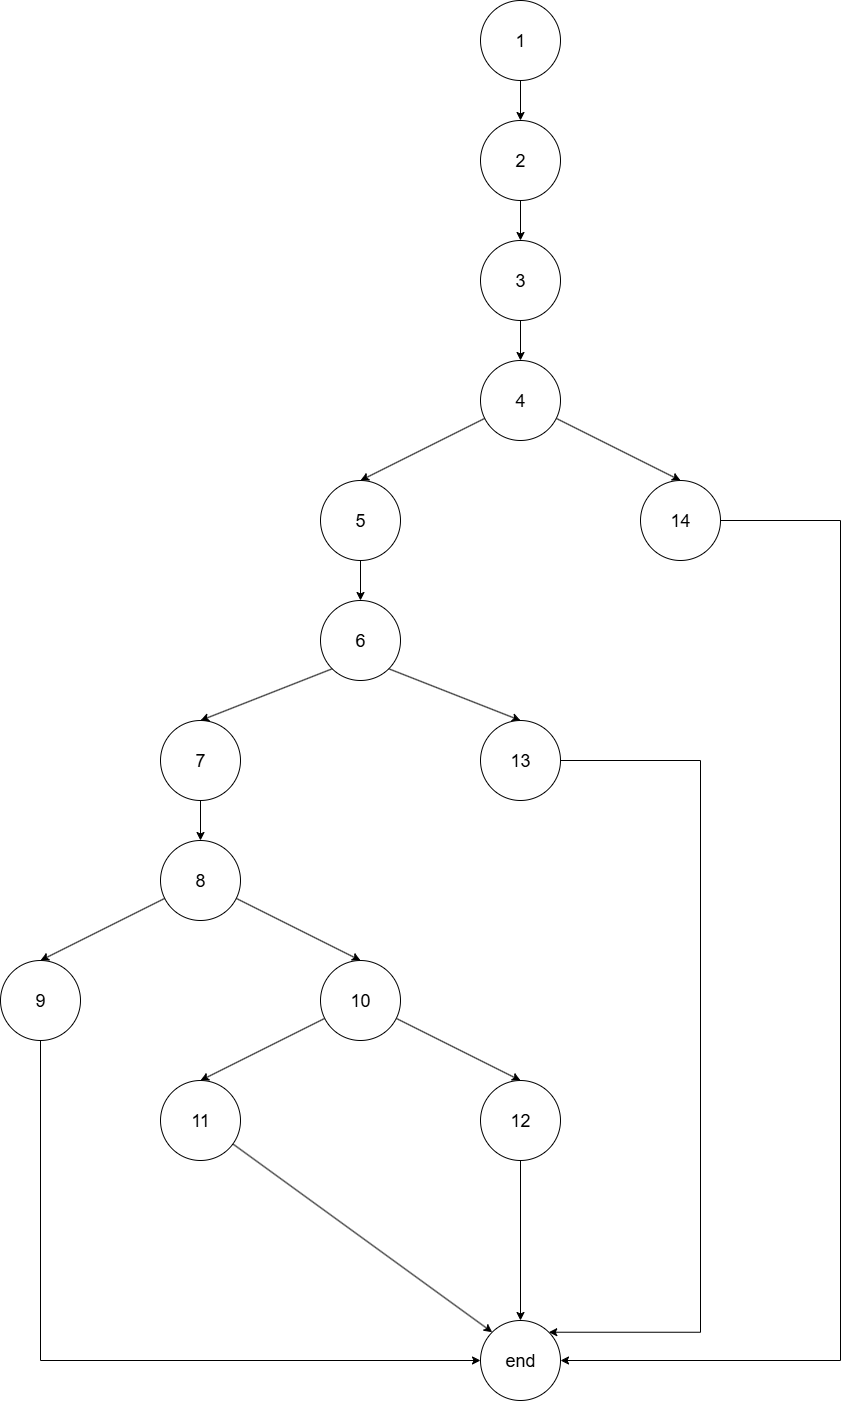

The diagram above was exported from draw.io. Its source (the exported page's mxGraphModel, read from the mxfile embedded in the PNG):
<mxGraphModel dx="3628" dy="1078" grid="1" gridSize="10" guides="1" tooltips="1" connect="1" arrows="1" fold="1" page="1" pageScale="1" pageWidth="850" pageHeight="1100" math="0" shadow="0">
  <root>
    <mxCell id="0" />
    <mxCell id="1" parent="0" />
    <mxCell id="ZMNSQUCy0xY2XGHV73Q1-14" style="edgeStyle=orthogonalEdgeStyle;rounded=0;orthogonalLoop=1;jettySize=auto;html=1;entryX=0.5;entryY=0;entryDx=0;entryDy=0;" edge="1" parent="1" source="ZMNSQUCy0xY2XGHV73Q1-1" target="ZMNSQUCy0xY2XGHV73Q1-2">
      <mxGeometry relative="1" as="geometry" />
    </mxCell>
    <mxCell id="ZMNSQUCy0xY2XGHV73Q1-1" value="&lt;font style=&quot;font-size: 18px;&quot;&gt;1&lt;/font&gt;" style="ellipse;whiteSpace=wrap;html=1;aspect=fixed;" vertex="1" parent="1">
      <mxGeometry x="360" y="40" width="80" height="80" as="geometry" />
    </mxCell>
    <mxCell id="ZMNSQUCy0xY2XGHV73Q1-15" style="rounded=0;orthogonalLoop=1;jettySize=auto;html=1;entryX=0.5;entryY=0;entryDx=0;entryDy=0;" edge="1" parent="1" source="ZMNSQUCy0xY2XGHV73Q1-2" target="ZMNSQUCy0xY2XGHV73Q1-3">
      <mxGeometry relative="1" as="geometry" />
    </mxCell>
    <mxCell id="ZMNSQUCy0xY2XGHV73Q1-2" value="&lt;font style=&quot;font-size: 18px;&quot;&gt;2&lt;/font&gt;" style="ellipse;whiteSpace=wrap;html=1;aspect=fixed;" vertex="1" parent="1">
      <mxGeometry x="360" y="160" width="80" height="80" as="geometry" />
    </mxCell>
    <mxCell id="ZMNSQUCy0xY2XGHV73Q1-16" style="edgeStyle=orthogonalEdgeStyle;rounded=0;orthogonalLoop=1;jettySize=auto;html=1;entryX=0.5;entryY=0;entryDx=0;entryDy=0;" edge="1" parent="1" source="ZMNSQUCy0xY2XGHV73Q1-3" target="ZMNSQUCy0xY2XGHV73Q1-5">
      <mxGeometry relative="1" as="geometry" />
    </mxCell>
    <mxCell id="ZMNSQUCy0xY2XGHV73Q1-3" value="&lt;font style=&quot;font-size: 18px;&quot;&gt;3&lt;/font&gt;" style="ellipse;whiteSpace=wrap;html=1;aspect=fixed;" vertex="1" parent="1">
      <mxGeometry x="360" y="280" width="80" height="80" as="geometry" />
    </mxCell>
    <mxCell id="ZMNSQUCy0xY2XGHV73Q1-30" style="rounded=0;orthogonalLoop=1;jettySize=auto;html=1;entryX=0.5;entryY=0;entryDx=0;entryDy=0;" edge="1" parent="1" source="ZMNSQUCy0xY2XGHV73Q1-5" target="ZMNSQUCy0xY2XGHV73Q1-29">
      <mxGeometry relative="1" as="geometry" />
    </mxCell>
    <mxCell id="ZMNSQUCy0xY2XGHV73Q1-5" value="&lt;font style=&quot;font-size: 18px;&quot;&gt;4&lt;/font&gt;" style="ellipse;whiteSpace=wrap;html=1;aspect=fixed;" vertex="1" parent="1">
      <mxGeometry x="360" y="400" width="80" height="80" as="geometry" />
    </mxCell>
    <mxCell id="ZMNSQUCy0xY2XGHV73Q1-18" style="edgeStyle=orthogonalEdgeStyle;rounded=0;orthogonalLoop=1;jettySize=auto;html=1;entryX=0.5;entryY=0;entryDx=0;entryDy=0;" edge="1" parent="1" source="ZMNSQUCy0xY2XGHV73Q1-6" target="ZMNSQUCy0xY2XGHV73Q1-7">
      <mxGeometry relative="1" as="geometry" />
    </mxCell>
    <mxCell id="ZMNSQUCy0xY2XGHV73Q1-6" value="&lt;font style=&quot;font-size: 18px;&quot;&gt;5&lt;/font&gt;" style="ellipse;whiteSpace=wrap;html=1;aspect=fixed;" vertex="1" parent="1">
      <mxGeometry x="200" y="520" width="80" height="80" as="geometry" />
    </mxCell>
    <mxCell id="ZMNSQUCy0xY2XGHV73Q1-7" value="&lt;font style=&quot;font-size: 18px;&quot;&gt;6&lt;/font&gt;" style="ellipse;whiteSpace=wrap;html=1;aspect=fixed;" vertex="1" parent="1">
      <mxGeometry x="200" y="640" width="80" height="80" as="geometry" />
    </mxCell>
    <mxCell id="ZMNSQUCy0xY2XGHV73Q1-20" style="edgeStyle=orthogonalEdgeStyle;rounded=0;orthogonalLoop=1;jettySize=auto;html=1;entryX=0.5;entryY=0;entryDx=0;entryDy=0;" edge="1" parent="1" source="ZMNSQUCy0xY2XGHV73Q1-8" target="ZMNSQUCy0xY2XGHV73Q1-9">
      <mxGeometry relative="1" as="geometry" />
    </mxCell>
    <mxCell id="ZMNSQUCy0xY2XGHV73Q1-8" value="&lt;font style=&quot;font-size: 18px;&quot;&gt;7&lt;/font&gt;" style="ellipse;whiteSpace=wrap;html=1;aspect=fixed;" vertex="1" parent="1">
      <mxGeometry x="40" y="760" width="80" height="80" as="geometry" />
    </mxCell>
    <mxCell id="ZMNSQUCy0xY2XGHV73Q1-9" value="&lt;font style=&quot;font-size: 18px;&quot;&gt;8&lt;/font&gt;" style="ellipse;whiteSpace=wrap;html=1;aspect=fixed;" vertex="1" parent="1">
      <mxGeometry x="40" y="880" width="80" height="80" as="geometry" />
    </mxCell>
    <mxCell id="ZMNSQUCy0xY2XGHV73Q1-36" style="edgeStyle=orthogonalEdgeStyle;rounded=0;orthogonalLoop=1;jettySize=auto;html=1;entryX=0;entryY=0.5;entryDx=0;entryDy=0;" edge="1" parent="1" source="ZMNSQUCy0xY2XGHV73Q1-10" target="ZMNSQUCy0xY2XGHV73Q1-32">
      <mxGeometry relative="1" as="geometry">
        <Array as="points">
          <mxPoint x="-80" y="1400" />
        </Array>
      </mxGeometry>
    </mxCell>
    <mxCell id="ZMNSQUCy0xY2XGHV73Q1-10" value="&lt;font style=&quot;font-size: 18px;&quot;&gt;9&lt;/font&gt;" style="ellipse;whiteSpace=wrap;html=1;aspect=fixed;" vertex="1" parent="1">
      <mxGeometry x="-120" y="1000" width="80" height="80" as="geometry" />
    </mxCell>
    <mxCell id="ZMNSQUCy0xY2XGHV73Q1-23" style="rounded=0;orthogonalLoop=1;jettySize=auto;html=1;entryX=0.5;entryY=0;entryDx=0;entryDy=0;" edge="1" parent="1" source="ZMNSQUCy0xY2XGHV73Q1-11" target="ZMNSQUCy0xY2XGHV73Q1-12">
      <mxGeometry relative="1" as="geometry" />
    </mxCell>
    <mxCell id="ZMNSQUCy0xY2XGHV73Q1-24" style="rounded=0;orthogonalLoop=1;jettySize=auto;html=1;entryX=0.5;entryY=0;entryDx=0;entryDy=0;" edge="1" parent="1" source="ZMNSQUCy0xY2XGHV73Q1-11" target="ZMNSQUCy0xY2XGHV73Q1-13">
      <mxGeometry relative="1" as="geometry" />
    </mxCell>
    <mxCell id="ZMNSQUCy0xY2XGHV73Q1-11" value="&lt;font style=&quot;font-size: 18px;&quot;&gt;10&lt;/font&gt;" style="ellipse;whiteSpace=wrap;html=1;aspect=fixed;" vertex="1" parent="1">
      <mxGeometry x="200" y="1000" width="80" height="80" as="geometry" />
    </mxCell>
    <mxCell id="ZMNSQUCy0xY2XGHV73Q1-35" style="rounded=0;orthogonalLoop=1;jettySize=auto;html=1;entryX=0;entryY=0;entryDx=0;entryDy=0;" edge="1" parent="1" source="ZMNSQUCy0xY2XGHV73Q1-12" target="ZMNSQUCy0xY2XGHV73Q1-32">
      <mxGeometry relative="1" as="geometry" />
    </mxCell>
    <mxCell id="ZMNSQUCy0xY2XGHV73Q1-12" value="&lt;font style=&quot;font-size: 18px;&quot;&gt;11&lt;/font&gt;" style="ellipse;whiteSpace=wrap;html=1;aspect=fixed;" vertex="1" parent="1">
      <mxGeometry x="40" y="1120" width="80" height="80" as="geometry" />
    </mxCell>
    <mxCell id="ZMNSQUCy0xY2XGHV73Q1-34" style="edgeStyle=orthogonalEdgeStyle;rounded=0;orthogonalLoop=1;jettySize=auto;html=1;entryX=0.5;entryY=0;entryDx=0;entryDy=0;" edge="1" parent="1" source="ZMNSQUCy0xY2XGHV73Q1-13" target="ZMNSQUCy0xY2XGHV73Q1-32">
      <mxGeometry relative="1" as="geometry" />
    </mxCell>
    <mxCell id="ZMNSQUCy0xY2XGHV73Q1-13" value="&lt;font style=&quot;font-size: 18px;&quot;&gt;12&lt;/font&gt;" style="ellipse;whiteSpace=wrap;html=1;aspect=fixed;" vertex="1" parent="1">
      <mxGeometry x="360" y="1120" width="80" height="80" as="geometry" />
    </mxCell>
    <mxCell id="ZMNSQUCy0xY2XGHV73Q1-17" value="" style="endArrow=classic;html=1;rounded=0;entryX=0.5;entryY=0;entryDx=0;entryDy=0;" edge="1" parent="1" source="ZMNSQUCy0xY2XGHV73Q1-5" target="ZMNSQUCy0xY2XGHV73Q1-6">
      <mxGeometry width="50" height="50" relative="1" as="geometry">
        <mxPoint x="220" y="390" as="sourcePoint" />
        <mxPoint x="270" y="340" as="targetPoint" />
      </mxGeometry>
    </mxCell>
    <mxCell id="ZMNSQUCy0xY2XGHV73Q1-19" value="" style="endArrow=classic;html=1;rounded=0;entryX=0.5;entryY=0;entryDx=0;entryDy=0;exitX=0;exitY=1;exitDx=0;exitDy=0;" edge="1" parent="1" source="ZMNSQUCy0xY2XGHV73Q1-7" target="ZMNSQUCy0xY2XGHV73Q1-8">
      <mxGeometry width="50" height="50" relative="1" as="geometry">
        <mxPoint x="200" y="700" as="sourcePoint" />
        <mxPoint x="90" y="760" as="targetPoint" />
      </mxGeometry>
    </mxCell>
    <mxCell id="ZMNSQUCy0xY2XGHV73Q1-21" value="" style="endArrow=classic;html=1;rounded=0;entryX=0.5;entryY=0;entryDx=0;entryDy=0;" edge="1" parent="1" source="ZMNSQUCy0xY2XGHV73Q1-9" target="ZMNSQUCy0xY2XGHV73Q1-10">
      <mxGeometry width="50" height="50" relative="1" as="geometry">
        <mxPoint x="202" y="1000" as="sourcePoint" />
        <mxPoint x="70" y="1052" as="targetPoint" />
      </mxGeometry>
    </mxCell>
    <mxCell id="ZMNSQUCy0xY2XGHV73Q1-22" value="" style="endArrow=classic;html=1;rounded=0;entryX=0.5;entryY=0;entryDx=0;entryDy=0;" edge="1" parent="1" source="ZMNSQUCy0xY2XGHV73Q1-9" target="ZMNSQUCy0xY2XGHV73Q1-11">
      <mxGeometry width="50" height="50" relative="1" as="geometry">
        <mxPoint x="252" y="1020" as="sourcePoint" />
        <mxPoint x="120" y="1072" as="targetPoint" />
      </mxGeometry>
    </mxCell>
    <mxCell id="ZMNSQUCy0xY2XGHV73Q1-26" style="rounded=0;orthogonalLoop=1;jettySize=auto;html=1;entryX=0.5;entryY=0;entryDx=0;entryDy=0;exitX=1;exitY=1;exitDx=0;exitDy=0;" edge="1" parent="1" source="ZMNSQUCy0xY2XGHV73Q1-7" target="ZMNSQUCy0xY2XGHV73Q1-28">
      <mxGeometry relative="1" as="geometry" />
    </mxCell>
    <mxCell id="ZMNSQUCy0xY2XGHV73Q1-38" style="edgeStyle=orthogonalEdgeStyle;rounded=0;orthogonalLoop=1;jettySize=auto;html=1;entryX=1;entryY=0;entryDx=0;entryDy=0;" edge="1" parent="1" source="ZMNSQUCy0xY2XGHV73Q1-28" target="ZMNSQUCy0xY2XGHV73Q1-32">
      <mxGeometry relative="1" as="geometry">
        <Array as="points">
          <mxPoint x="580" y="800" />
          <mxPoint x="580" y="1372" />
        </Array>
      </mxGeometry>
    </mxCell>
    <mxCell id="ZMNSQUCy0xY2XGHV73Q1-28" value="&lt;font style=&quot;font-size: 18px;&quot;&gt;13&lt;/font&gt;" style="ellipse;whiteSpace=wrap;html=1;aspect=fixed;" vertex="1" parent="1">
      <mxGeometry x="360" y="760" width="80" height="80" as="geometry" />
    </mxCell>
    <mxCell id="ZMNSQUCy0xY2XGHV73Q1-37" style="edgeStyle=orthogonalEdgeStyle;rounded=0;orthogonalLoop=1;jettySize=auto;html=1;entryX=1;entryY=0.5;entryDx=0;entryDy=0;" edge="1" parent="1" source="ZMNSQUCy0xY2XGHV73Q1-29" target="ZMNSQUCy0xY2XGHV73Q1-32">
      <mxGeometry relative="1" as="geometry">
        <Array as="points">
          <mxPoint x="720" y="560" />
          <mxPoint x="720" y="1400" />
        </Array>
      </mxGeometry>
    </mxCell>
    <mxCell id="ZMNSQUCy0xY2XGHV73Q1-29" value="&lt;font style=&quot;font-size: 18px;&quot;&gt;14&lt;/font&gt;" style="ellipse;whiteSpace=wrap;html=1;aspect=fixed;" vertex="1" parent="1">
      <mxGeometry x="520" y="520" width="80" height="80" as="geometry" />
    </mxCell>
    <mxCell id="ZMNSQUCy0xY2XGHV73Q1-32" value="&lt;font style=&quot;font-size: 18px;&quot;&gt;end&lt;/font&gt;" style="ellipse;whiteSpace=wrap;html=1;aspect=fixed;" vertex="1" parent="1">
      <mxGeometry x="360" y="1360" width="80" height="80" as="geometry" />
    </mxCell>
  </root>
</mxGraphModel>